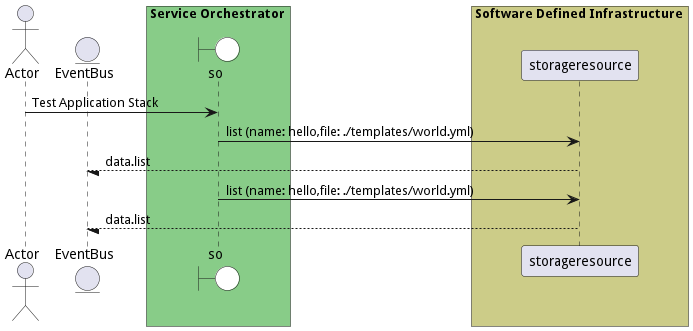

The diagram above was rendered by PlantUML. Its source (embedded in the PNG):
@startuml

actor "Actor"


entity EventBus

box Service Orchestrator #88cc88
    boundary so #white
end box


box Software Defined Infrastructure #cccc88
            participant storageresource
    end box


"Actor" -> so: Test Application Stack

    so -> "storageresource": list (name: hello,file: ./templates/world.yml)

    "storageresource" --/ EventBus: data.list

    so -> "storageresource": list (name: hello,file: ./templates/world.yml)

    "storageresource" --/ EventBus: data.list



@enduml